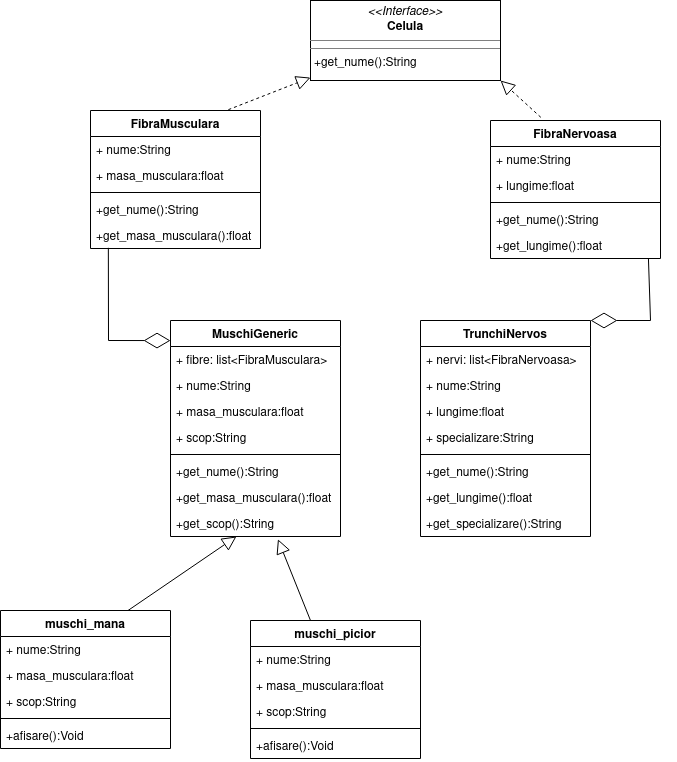

The diagram above was exported from draw.io. Its source (the exported page's mxGraphModel, read from the mxfile embedded in the PNG):
<mxGraphModel dx="1354" dy="666" grid="1" gridSize="10" guides="1" tooltips="1" connect="1" arrows="1" fold="1" page="1" pageScale="1" pageWidth="850" pageHeight="1100" math="0" shadow="0">
  <root>
    <mxCell id="0" />
    <mxCell id="1" parent="0" />
    <mxCell id="2SqVuUyYkgCBqsUFRvFI-2" value="&lt;p style=&quot;margin: 0px ; margin-top: 4px ; text-align: center&quot;&gt;&lt;i&gt;&amp;lt;&amp;lt;Interface&amp;gt;&amp;gt;&lt;/i&gt;&lt;br&gt;&lt;b&gt;&lt;span style=&quot;white-space: pre&quot;&gt;&lt;/span&gt;Celula&lt;/b&gt;&lt;/p&gt;&lt;hr size=&quot;1&quot;&gt;&lt;hr size=&quot;1&quot;&gt;&lt;p style=&quot;margin: 0px ; margin-left: 4px&quot;&gt;+get_nume():String&lt;br&gt;&lt;/p&gt;" style="verticalAlign=top;align=left;overflow=fill;fontSize=12;fontFamily=Helvetica;html=1;" vertex="1" parent="1">
      <mxGeometry x="350" y="140" width="190" height="80" as="geometry" />
    </mxCell>
    <mxCell id="2SqVuUyYkgCBqsUFRvFI-3" value="FibraMusculara" style="swimlane;fontStyle=1;align=center;verticalAlign=top;childLayout=stackLayout;horizontal=1;startSize=26;horizontalStack=0;resizeParent=1;resizeParentMax=0;resizeLast=0;collapsible=1;marginBottom=0;" vertex="1" parent="1">
      <mxGeometry x="130" y="250" width="170" height="138" as="geometry" />
    </mxCell>
    <mxCell id="2SqVuUyYkgCBqsUFRvFI-4" value="+ nume:String" style="text;strokeColor=none;fillColor=none;align=left;verticalAlign=top;spacingLeft=4;spacingRight=4;overflow=hidden;rotatable=0;points=[[0,0.5],[1,0.5]];portConstraint=eastwest;" vertex="1" parent="2SqVuUyYkgCBqsUFRvFI-3">
      <mxGeometry y="26" width="170" height="26" as="geometry" />
    </mxCell>
    <mxCell id="2SqVuUyYkgCBqsUFRvFI-7" value="+ masa_musculara:float" style="text;strokeColor=none;fillColor=none;align=left;verticalAlign=top;spacingLeft=4;spacingRight=4;overflow=hidden;rotatable=0;points=[[0,0.5],[1,0.5]];portConstraint=eastwest;" vertex="1" parent="2SqVuUyYkgCBqsUFRvFI-3">
      <mxGeometry y="52" width="170" height="26" as="geometry" />
    </mxCell>
    <mxCell id="2SqVuUyYkgCBqsUFRvFI-5" value="" style="line;strokeWidth=1;fillColor=none;align=left;verticalAlign=middle;spacingTop=-1;spacingLeft=3;spacingRight=3;rotatable=0;labelPosition=right;points=[];portConstraint=eastwest;" vertex="1" parent="2SqVuUyYkgCBqsUFRvFI-3">
      <mxGeometry y="78" width="170" height="8" as="geometry" />
    </mxCell>
    <mxCell id="2SqVuUyYkgCBqsUFRvFI-6" value="+get_nume():String" style="text;strokeColor=none;fillColor=none;align=left;verticalAlign=top;spacingLeft=4;spacingRight=4;overflow=hidden;rotatable=0;points=[[0,0.5],[1,0.5]];portConstraint=eastwest;" vertex="1" parent="2SqVuUyYkgCBqsUFRvFI-3">
      <mxGeometry y="86" width="170" height="26" as="geometry" />
    </mxCell>
    <mxCell id="2SqVuUyYkgCBqsUFRvFI-8" value="+get_masa_musculara():float" style="text;strokeColor=none;fillColor=none;align=left;verticalAlign=top;spacingLeft=4;spacingRight=4;overflow=hidden;rotatable=0;points=[[0,0.5],[1,0.5]];portConstraint=eastwest;" vertex="1" parent="2SqVuUyYkgCBqsUFRvFI-3">
      <mxGeometry y="112" width="170" height="26" as="geometry" />
    </mxCell>
    <mxCell id="2SqVuUyYkgCBqsUFRvFI-9" value="FibraNervoasa" style="swimlane;fontStyle=1;align=center;verticalAlign=top;childLayout=stackLayout;horizontal=1;startSize=26;horizontalStack=0;resizeParent=1;resizeParentMax=0;resizeLast=0;collapsible=1;marginBottom=0;" vertex="1" parent="1">
      <mxGeometry x="530" y="260" width="170" height="138" as="geometry" />
    </mxCell>
    <mxCell id="2SqVuUyYkgCBqsUFRvFI-10" value="+ nume:String" style="text;strokeColor=none;fillColor=none;align=left;verticalAlign=top;spacingLeft=4;spacingRight=4;overflow=hidden;rotatable=0;points=[[0,0.5],[1,0.5]];portConstraint=eastwest;" vertex="1" parent="2SqVuUyYkgCBqsUFRvFI-9">
      <mxGeometry y="26" width="170" height="26" as="geometry" />
    </mxCell>
    <mxCell id="2SqVuUyYkgCBqsUFRvFI-11" value="+ lungime:float" style="text;strokeColor=none;fillColor=none;align=left;verticalAlign=top;spacingLeft=4;spacingRight=4;overflow=hidden;rotatable=0;points=[[0,0.5],[1,0.5]];portConstraint=eastwest;" vertex="1" parent="2SqVuUyYkgCBqsUFRvFI-9">
      <mxGeometry y="52" width="170" height="26" as="geometry" />
    </mxCell>
    <mxCell id="2SqVuUyYkgCBqsUFRvFI-12" value="" style="line;strokeWidth=1;fillColor=none;align=left;verticalAlign=middle;spacingTop=-1;spacingLeft=3;spacingRight=3;rotatable=0;labelPosition=right;points=[];portConstraint=eastwest;" vertex="1" parent="2SqVuUyYkgCBqsUFRvFI-9">
      <mxGeometry y="78" width="170" height="8" as="geometry" />
    </mxCell>
    <mxCell id="2SqVuUyYkgCBqsUFRvFI-13" value="+get_nume():String" style="text;strokeColor=none;fillColor=none;align=left;verticalAlign=top;spacingLeft=4;spacingRight=4;overflow=hidden;rotatable=0;points=[[0,0.5],[1,0.5]];portConstraint=eastwest;" vertex="1" parent="2SqVuUyYkgCBqsUFRvFI-9">
      <mxGeometry y="86" width="170" height="26" as="geometry" />
    </mxCell>
    <mxCell id="2SqVuUyYkgCBqsUFRvFI-14" value="+get_lungime():float" style="text;strokeColor=none;fillColor=none;align=left;verticalAlign=top;spacingLeft=4;spacingRight=4;overflow=hidden;rotatable=0;points=[[0,0.5],[1,0.5]];portConstraint=eastwest;" vertex="1" parent="2SqVuUyYkgCBqsUFRvFI-9">
      <mxGeometry y="112" width="170" height="26" as="geometry" />
    </mxCell>
    <mxCell id="2SqVuUyYkgCBqsUFRvFI-15" value="" style="endArrow=block;dashed=1;endFill=0;endSize=12;html=1;rounded=0;exitX=0.811;exitY=-0.006;exitDx=0;exitDy=0;exitPerimeter=0;" edge="1" parent="1" source="2SqVuUyYkgCBqsUFRvFI-3" target="2SqVuUyYkgCBqsUFRvFI-2">
      <mxGeometry width="160" relative="1" as="geometry">
        <mxPoint x="510" y="450" as="sourcePoint" />
        <mxPoint x="670" y="450" as="targetPoint" />
      </mxGeometry>
    </mxCell>
    <mxCell id="2SqVuUyYkgCBqsUFRvFI-16" value="" style="endArrow=block;dashed=1;endFill=0;endSize=12;html=1;rounded=0;entryX=1;entryY=1;entryDx=0;entryDy=0;exitX=0.296;exitY=-0.023;exitDx=0;exitDy=0;exitPerimeter=0;" edge="1" parent="1" source="2SqVuUyYkgCBqsUFRvFI-9" target="2SqVuUyYkgCBqsUFRvFI-2">
      <mxGeometry width="160" relative="1" as="geometry">
        <mxPoint x="510" y="450" as="sourcePoint" />
        <mxPoint x="670" y="450" as="targetPoint" />
      </mxGeometry>
    </mxCell>
    <mxCell id="2SqVuUyYkgCBqsUFRvFI-17" value="MuschiGeneric" style="swimlane;fontStyle=1;align=center;verticalAlign=top;childLayout=stackLayout;horizontal=1;startSize=26;horizontalStack=0;resizeParent=1;resizeParentMax=0;resizeLast=0;collapsible=1;marginBottom=0;" vertex="1" parent="1">
      <mxGeometry x="210" y="460" width="170" height="216" as="geometry" />
    </mxCell>
    <mxCell id="2SqVuUyYkgCBqsUFRvFI-18" value="+ fibre: list&lt;FibraMusculara&gt;" style="text;strokeColor=none;fillColor=none;align=left;verticalAlign=top;spacingLeft=4;spacingRight=4;overflow=hidden;rotatable=0;points=[[0,0.5],[1,0.5]];portConstraint=eastwest;" vertex="1" parent="2SqVuUyYkgCBqsUFRvFI-17">
      <mxGeometry y="26" width="170" height="26" as="geometry" />
    </mxCell>
    <mxCell id="2SqVuUyYkgCBqsUFRvFI-23" value="+ nume:String" style="text;strokeColor=none;fillColor=none;align=left;verticalAlign=top;spacingLeft=4;spacingRight=4;overflow=hidden;rotatable=0;points=[[0,0.5],[1,0.5]];portConstraint=eastwest;" vertex="1" parent="2SqVuUyYkgCBqsUFRvFI-17">
      <mxGeometry y="52" width="170" height="26" as="geometry" />
    </mxCell>
    <mxCell id="2SqVuUyYkgCBqsUFRvFI-19" value="+ masa_musculara:float" style="text;strokeColor=none;fillColor=none;align=left;verticalAlign=top;spacingLeft=4;spacingRight=4;overflow=hidden;rotatable=0;points=[[0,0.5],[1,0.5]];portConstraint=eastwest;" vertex="1" parent="2SqVuUyYkgCBqsUFRvFI-17">
      <mxGeometry y="78" width="170" height="26" as="geometry" />
    </mxCell>
    <mxCell id="2SqVuUyYkgCBqsUFRvFI-24" value="+ scop:String" style="text;strokeColor=none;fillColor=none;align=left;verticalAlign=top;spacingLeft=4;spacingRight=4;overflow=hidden;rotatable=0;points=[[0,0.5],[1,0.5]];portConstraint=eastwest;" vertex="1" parent="2SqVuUyYkgCBqsUFRvFI-17">
      <mxGeometry y="104" width="170" height="26" as="geometry" />
    </mxCell>
    <mxCell id="2SqVuUyYkgCBqsUFRvFI-20" value="" style="line;strokeWidth=1;fillColor=none;align=left;verticalAlign=middle;spacingTop=-1;spacingLeft=3;spacingRight=3;rotatable=0;labelPosition=right;points=[];portConstraint=eastwest;" vertex="1" parent="2SqVuUyYkgCBqsUFRvFI-17">
      <mxGeometry y="130" width="170" height="8" as="geometry" />
    </mxCell>
    <mxCell id="2SqVuUyYkgCBqsUFRvFI-21" value="+get_nume():String" style="text;strokeColor=none;fillColor=none;align=left;verticalAlign=top;spacingLeft=4;spacingRight=4;overflow=hidden;rotatable=0;points=[[0,0.5],[1,0.5]];portConstraint=eastwest;" vertex="1" parent="2SqVuUyYkgCBqsUFRvFI-17">
      <mxGeometry y="138" width="170" height="26" as="geometry" />
    </mxCell>
    <mxCell id="2SqVuUyYkgCBqsUFRvFI-22" value="+get_masa_musculara():float" style="text;strokeColor=none;fillColor=none;align=left;verticalAlign=top;spacingLeft=4;spacingRight=4;overflow=hidden;rotatable=0;points=[[0,0.5],[1,0.5]];portConstraint=eastwest;" vertex="1" parent="2SqVuUyYkgCBqsUFRvFI-17">
      <mxGeometry y="164" width="170" height="26" as="geometry" />
    </mxCell>
    <mxCell id="2SqVuUyYkgCBqsUFRvFI-25" value="+get_scop():String" style="text;strokeColor=none;fillColor=none;align=left;verticalAlign=top;spacingLeft=4;spacingRight=4;overflow=hidden;rotatable=0;points=[[0,0.5],[1,0.5]];portConstraint=eastwest;" vertex="1" parent="2SqVuUyYkgCBqsUFRvFI-17">
      <mxGeometry y="190" width="170" height="26" as="geometry" />
    </mxCell>
    <mxCell id="2SqVuUyYkgCBqsUFRvFI-26" value="TrunchiNervos" style="swimlane;fontStyle=1;align=center;verticalAlign=top;childLayout=stackLayout;horizontal=1;startSize=26;horizontalStack=0;resizeParent=1;resizeParentMax=0;resizeLast=0;collapsible=1;marginBottom=0;" vertex="1" parent="1">
      <mxGeometry x="460" y="460" width="170" height="216" as="geometry" />
    </mxCell>
    <mxCell id="2SqVuUyYkgCBqsUFRvFI-27" value="+ nervi: list&lt;FibraNervoasa&gt;" style="text;strokeColor=none;fillColor=none;align=left;verticalAlign=top;spacingLeft=4;spacingRight=4;overflow=hidden;rotatable=0;points=[[0,0.5],[1,0.5]];portConstraint=eastwest;" vertex="1" parent="2SqVuUyYkgCBqsUFRvFI-26">
      <mxGeometry y="26" width="170" height="26" as="geometry" />
    </mxCell>
    <mxCell id="2SqVuUyYkgCBqsUFRvFI-28" value="+ nume:String" style="text;strokeColor=none;fillColor=none;align=left;verticalAlign=top;spacingLeft=4;spacingRight=4;overflow=hidden;rotatable=0;points=[[0,0.5],[1,0.5]];portConstraint=eastwest;" vertex="1" parent="2SqVuUyYkgCBqsUFRvFI-26">
      <mxGeometry y="52" width="170" height="26" as="geometry" />
    </mxCell>
    <mxCell id="2SqVuUyYkgCBqsUFRvFI-29" value="+ lungime:float" style="text;strokeColor=none;fillColor=none;align=left;verticalAlign=top;spacingLeft=4;spacingRight=4;overflow=hidden;rotatable=0;points=[[0,0.5],[1,0.5]];portConstraint=eastwest;" vertex="1" parent="2SqVuUyYkgCBqsUFRvFI-26">
      <mxGeometry y="78" width="170" height="26" as="geometry" />
    </mxCell>
    <mxCell id="2SqVuUyYkgCBqsUFRvFI-30" value="+ specializare:String" style="text;strokeColor=none;fillColor=none;align=left;verticalAlign=top;spacingLeft=4;spacingRight=4;overflow=hidden;rotatable=0;points=[[0,0.5],[1,0.5]];portConstraint=eastwest;" vertex="1" parent="2SqVuUyYkgCBqsUFRvFI-26">
      <mxGeometry y="104" width="170" height="26" as="geometry" />
    </mxCell>
    <mxCell id="2SqVuUyYkgCBqsUFRvFI-31" value="" style="line;strokeWidth=1;fillColor=none;align=left;verticalAlign=middle;spacingTop=-1;spacingLeft=3;spacingRight=3;rotatable=0;labelPosition=right;points=[];portConstraint=eastwest;" vertex="1" parent="2SqVuUyYkgCBqsUFRvFI-26">
      <mxGeometry y="130" width="170" height="8" as="geometry" />
    </mxCell>
    <mxCell id="2SqVuUyYkgCBqsUFRvFI-32" value="+get_nume():String" style="text;strokeColor=none;fillColor=none;align=left;verticalAlign=top;spacingLeft=4;spacingRight=4;overflow=hidden;rotatable=0;points=[[0,0.5],[1,0.5]];portConstraint=eastwest;" vertex="1" parent="2SqVuUyYkgCBqsUFRvFI-26">
      <mxGeometry y="138" width="170" height="26" as="geometry" />
    </mxCell>
    <mxCell id="2SqVuUyYkgCBqsUFRvFI-33" value="+get_lungime():float" style="text;strokeColor=none;fillColor=none;align=left;verticalAlign=top;spacingLeft=4;spacingRight=4;overflow=hidden;rotatable=0;points=[[0,0.5],[1,0.5]];portConstraint=eastwest;" vertex="1" parent="2SqVuUyYkgCBqsUFRvFI-26">
      <mxGeometry y="164" width="170" height="26" as="geometry" />
    </mxCell>
    <mxCell id="2SqVuUyYkgCBqsUFRvFI-34" value="+get_specializare():String" style="text;strokeColor=none;fillColor=none;align=left;verticalAlign=top;spacingLeft=4;spacingRight=4;overflow=hidden;rotatable=0;points=[[0,0.5],[1,0.5]];portConstraint=eastwest;" vertex="1" parent="2SqVuUyYkgCBqsUFRvFI-26">
      <mxGeometry y="190" width="170" height="26" as="geometry" />
    </mxCell>
    <mxCell id="2SqVuUyYkgCBqsUFRvFI-35" value="" style="endArrow=diamondThin;endFill=0;endSize=24;html=1;rounded=0;exitX=0.105;exitY=0.974;exitDx=0;exitDy=0;entryX=0;entryY=0.093;entryDx=0;entryDy=0;entryPerimeter=0;exitPerimeter=0;" edge="1" parent="1" source="2SqVuUyYkgCBqsUFRvFI-8" target="2SqVuUyYkgCBqsUFRvFI-17">
      <mxGeometry width="160" relative="1" as="geometry">
        <mxPoint x="510" y="450" as="sourcePoint" />
        <mxPoint x="670" y="450" as="targetPoint" />
        <Array as="points">
          <mxPoint x="148" y="480" />
        </Array>
      </mxGeometry>
    </mxCell>
    <mxCell id="2SqVuUyYkgCBqsUFRvFI-36" value="" style="endArrow=diamondThin;endFill=0;endSize=24;html=1;rounded=0;exitX=0.929;exitY=0.993;exitDx=0;exitDy=0;entryX=1;entryY=0;entryDx=0;entryDy=0;exitPerimeter=0;" edge="1" parent="1" source="2SqVuUyYkgCBqsUFRvFI-14" target="2SqVuUyYkgCBqsUFRvFI-26">
      <mxGeometry width="160" relative="1" as="geometry">
        <mxPoint x="157.85000000000014" y="397.32400000000007" as="sourcePoint" />
        <mxPoint x="220" y="490.08799999999997" as="targetPoint" />
        <Array as="points">
          <mxPoint x="690" y="460" />
        </Array>
      </mxGeometry>
    </mxCell>
    <mxCell id="2SqVuUyYkgCBqsUFRvFI-38" value="muschi_mana" style="swimlane;fontStyle=1;align=center;verticalAlign=top;childLayout=stackLayout;horizontal=1;startSize=26;horizontalStack=0;resizeParent=1;resizeParentMax=0;resizeLast=0;collapsible=1;marginBottom=0;" vertex="1" parent="1">
      <mxGeometry x="40" y="750" width="170" height="138" as="geometry" />
    </mxCell>
    <mxCell id="2SqVuUyYkgCBqsUFRvFI-39" value="+ nume:String" style="text;strokeColor=none;fillColor=none;align=left;verticalAlign=top;spacingLeft=4;spacingRight=4;overflow=hidden;rotatable=0;points=[[0,0.5],[1,0.5]];portConstraint=eastwest;" vertex="1" parent="2SqVuUyYkgCBqsUFRvFI-38">
      <mxGeometry y="26" width="170" height="26" as="geometry" />
    </mxCell>
    <mxCell id="2SqVuUyYkgCBqsUFRvFI-40" value="+ masa_musculara:float" style="text;strokeColor=none;fillColor=none;align=left;verticalAlign=top;spacingLeft=4;spacingRight=4;overflow=hidden;rotatable=0;points=[[0,0.5],[1,0.5]];portConstraint=eastwest;" vertex="1" parent="2SqVuUyYkgCBqsUFRvFI-38">
      <mxGeometry y="52" width="170" height="26" as="geometry" />
    </mxCell>
    <mxCell id="2SqVuUyYkgCBqsUFRvFI-45" value="+ scop:String" style="text;strokeColor=none;fillColor=none;align=left;verticalAlign=top;spacingLeft=4;spacingRight=4;overflow=hidden;rotatable=0;points=[[0,0.5],[1,0.5]];portConstraint=eastwest;" vertex="1" parent="2SqVuUyYkgCBqsUFRvFI-38">
      <mxGeometry y="78" width="170" height="26" as="geometry" />
    </mxCell>
    <mxCell id="2SqVuUyYkgCBqsUFRvFI-41" value="" style="line;strokeWidth=1;fillColor=none;align=left;verticalAlign=middle;spacingTop=-1;spacingLeft=3;spacingRight=3;rotatable=0;labelPosition=right;points=[];portConstraint=eastwest;" vertex="1" parent="2SqVuUyYkgCBqsUFRvFI-38">
      <mxGeometry y="104" width="170" height="8" as="geometry" />
    </mxCell>
    <mxCell id="2SqVuUyYkgCBqsUFRvFI-42" value="+afisare():Void" style="text;strokeColor=none;fillColor=none;align=left;verticalAlign=top;spacingLeft=4;spacingRight=4;overflow=hidden;rotatable=0;points=[[0,0.5],[1,0.5]];portConstraint=eastwest;" vertex="1" parent="2SqVuUyYkgCBqsUFRvFI-38">
      <mxGeometry y="112" width="170" height="26" as="geometry" />
    </mxCell>
    <mxCell id="2SqVuUyYkgCBqsUFRvFI-46" value="" style="endArrow=block;endFill=0;endSize=12;html=1;rounded=0;exitX=0.75;exitY=0;exitDx=0;exitDy=0;" edge="1" parent="1" source="2SqVuUyYkgCBqsUFRvFI-38" target="2SqVuUyYkgCBqsUFRvFI-25">
      <mxGeometry width="160" relative="1" as="geometry">
        <mxPoint x="369.9999999999999" y="792.072" as="sourcePoint" />
        <mxPoint x="480" y="690" as="targetPoint" />
      </mxGeometry>
    </mxCell>
    <mxCell id="2SqVuUyYkgCBqsUFRvFI-47" value="muschi_picior" style="swimlane;fontStyle=1;align=center;verticalAlign=top;childLayout=stackLayout;horizontal=1;startSize=26;horizontalStack=0;resizeParent=1;resizeParentMax=0;resizeLast=0;collapsible=1;marginBottom=0;" vertex="1" parent="1">
      <mxGeometry x="290" y="760" width="170" height="138" as="geometry" />
    </mxCell>
    <mxCell id="2SqVuUyYkgCBqsUFRvFI-48" value="+ nume:String" style="text;strokeColor=none;fillColor=none;align=left;verticalAlign=top;spacingLeft=4;spacingRight=4;overflow=hidden;rotatable=0;points=[[0,0.5],[1,0.5]];portConstraint=eastwest;" vertex="1" parent="2SqVuUyYkgCBqsUFRvFI-47">
      <mxGeometry y="26" width="170" height="26" as="geometry" />
    </mxCell>
    <mxCell id="2SqVuUyYkgCBqsUFRvFI-49" value="+ masa_musculara:float" style="text;strokeColor=none;fillColor=none;align=left;verticalAlign=top;spacingLeft=4;spacingRight=4;overflow=hidden;rotatable=0;points=[[0,0.5],[1,0.5]];portConstraint=eastwest;" vertex="1" parent="2SqVuUyYkgCBqsUFRvFI-47">
      <mxGeometry y="52" width="170" height="26" as="geometry" />
    </mxCell>
    <mxCell id="2SqVuUyYkgCBqsUFRvFI-54" value="+ scop:String" style="text;strokeColor=none;fillColor=none;align=left;verticalAlign=top;spacingLeft=4;spacingRight=4;overflow=hidden;rotatable=0;points=[[0,0.5],[1,0.5]];portConstraint=eastwest;" vertex="1" parent="2SqVuUyYkgCBqsUFRvFI-47">
      <mxGeometry y="78" width="170" height="26" as="geometry" />
    </mxCell>
    <mxCell id="2SqVuUyYkgCBqsUFRvFI-50" value="" style="line;strokeWidth=1;fillColor=none;align=left;verticalAlign=middle;spacingTop=-1;spacingLeft=3;spacingRight=3;rotatable=0;labelPosition=right;points=[];portConstraint=eastwest;" vertex="1" parent="2SqVuUyYkgCBqsUFRvFI-47">
      <mxGeometry y="104" width="170" height="8" as="geometry" />
    </mxCell>
    <mxCell id="2SqVuUyYkgCBqsUFRvFI-51" value="+afisare():Void" style="text;strokeColor=none;fillColor=none;align=left;verticalAlign=top;spacingLeft=4;spacingRight=4;overflow=hidden;rotatable=0;points=[[0,0.5],[1,0.5]];portConstraint=eastwest;" vertex="1" parent="2SqVuUyYkgCBqsUFRvFI-47">
      <mxGeometry y="112" width="170" height="26" as="geometry" />
    </mxCell>
    <mxCell id="2SqVuUyYkgCBqsUFRvFI-55" value="" style="endArrow=block;endFill=0;endSize=12;html=1;rounded=0;exitX=0.353;exitY=0;exitDx=0;exitDy=0;entryX=0.632;entryY=1.106;entryDx=0;entryDy=0;entryPerimeter=0;exitPerimeter=0;" edge="1" parent="1" source="2SqVuUyYkgCBqsUFRvFI-47" target="2SqVuUyYkgCBqsUFRvFI-25">
      <mxGeometry width="160" relative="1" as="geometry">
        <mxPoint x="177.5" y="760" as="sourcePoint" />
        <mxPoint x="285.94827586206884" y="685.9999999999998" as="targetPoint" />
      </mxGeometry>
    </mxCell>
  </root>
</mxGraphModel>